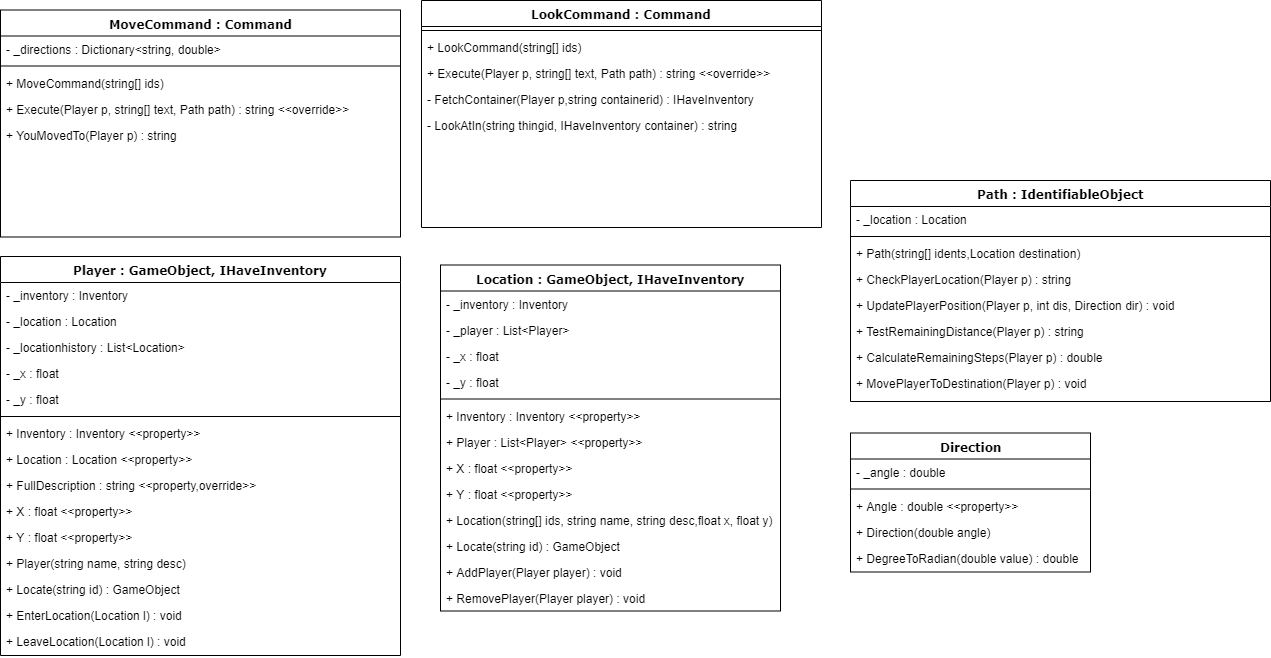

The diagram above was exported from draw.io. Its source (the exported page's mxGraphModel, read from the mxfile embedded in the PNG):
<mxGraphModel dx="766" dy="689" grid="1" gridSize="10" guides="1" tooltips="1" connect="1" arrows="1" fold="1" page="1" pageScale="1" pageWidth="1100" pageHeight="850" background="#ffffff" math="0" shadow="0">
  <root>
    <mxCell id="0" />
    <mxCell id="1" parent="0" />
    <mxCell id="78961159f06e98e8-17" value="MoveCommand : Command" style="swimlane;html=1;fontStyle=1;align=center;verticalAlign=top;childLayout=stackLayout;horizontal=1;startSize=26;horizontalStack=0;resizeParent=1;resizeLast=0;collapsible=1;marginBottom=0;swimlaneFillColor=#ffffff;rounded=0;shadow=0;comic=0;labelBackgroundColor=none;strokeColor=#000000;strokeWidth=1;fillColor=none;fontFamily=Verdana;fontSize=12;fontColor=#000000;" parent="1" vertex="1">
      <mxGeometry x="10" y="34.5" width="400" height="227" as="geometry" />
    </mxCell>
    <mxCell id="78961159f06e98e8-21" value="- _directions :&amp;nbsp;Dictionary&amp;lt;string, double&amp;gt;" style="text;html=1;strokeColor=none;fillColor=none;align=left;verticalAlign=top;spacingLeft=4;spacingRight=4;whiteSpace=wrap;overflow=hidden;rotatable=0;points=[[0,0.5],[1,0.5]];portConstraint=eastwest;" parent="78961159f06e98e8-17" vertex="1">
      <mxGeometry y="26" width="400" height="26" as="geometry" />
    </mxCell>
    <mxCell id="78961159f06e98e8-19" value="" style="line;html=1;strokeWidth=1;fillColor=none;align=left;verticalAlign=middle;spacingTop=-1;spacingLeft=3;spacingRight=3;rotatable=0;labelPosition=right;points=[];portConstraint=eastwest;" parent="78961159f06e98e8-17" vertex="1">
      <mxGeometry y="52" width="400" height="8" as="geometry" />
    </mxCell>
    <mxCell id="78961159f06e98e8-20" value="+ MoveCommand(string[] ids)" style="text;html=1;strokeColor=none;fillColor=none;align=left;verticalAlign=top;spacingLeft=4;spacingRight=4;whiteSpace=wrap;overflow=hidden;rotatable=0;points=[[0,0.5],[1,0.5]];portConstraint=eastwest;" parent="78961159f06e98e8-17" vertex="1">
      <mxGeometry y="60" width="400" height="26" as="geometry" />
    </mxCell>
    <mxCell id="78961159f06e98e8-27" value="+ Execute(Player p, string[] text, Path path) : string &amp;lt;&amp;lt;override&amp;gt;&amp;gt;" style="text;html=1;strokeColor=none;fillColor=none;align=left;verticalAlign=top;spacingLeft=4;spacingRight=4;whiteSpace=wrap;overflow=hidden;rotatable=0;points=[[0,0.5],[1,0.5]];portConstraint=eastwest;" parent="78961159f06e98e8-17" vertex="1">
      <mxGeometry y="86" width="400" height="26" as="geometry" />
    </mxCell>
    <mxCell id="HVTwYCdF1wGY8wffCpfm-7" value="+ YouMovedTo(Player p) : string" style="text;html=1;strokeColor=none;fillColor=none;align=left;verticalAlign=top;spacingLeft=4;spacingRight=4;whiteSpace=wrap;overflow=hidden;rotatable=0;points=[[0,0.5],[1,0.5]];portConstraint=eastwest;" vertex="1" parent="78961159f06e98e8-17">
      <mxGeometry y="112" width="400" height="26" as="geometry" />
    </mxCell>
    <mxCell id="78961159f06e98e8-56" value="Direction" style="swimlane;html=1;fontStyle=1;align=center;verticalAlign=top;childLayout=stackLayout;horizontal=1;startSize=26;horizontalStack=0;resizeParent=1;resizeLast=0;collapsible=1;marginBottom=0;swimlaneFillColor=#ffffff;rounded=0;shadow=0;comic=0;labelBackgroundColor=none;strokeColor=#000000;strokeWidth=1;fillColor=none;fontFamily=Verdana;fontSize=12;fontColor=#000000;" parent="1" vertex="1">
      <mxGeometry x="860" y="457.5" width="240" height="139" as="geometry" />
    </mxCell>
    <mxCell id="78961159f06e98e8-57" value="- _angle : double" style="text;html=1;strokeColor=none;fillColor=none;align=left;verticalAlign=top;spacingLeft=4;spacingRight=4;whiteSpace=wrap;overflow=hidden;rotatable=0;points=[[0,0.5],[1,0.5]];portConstraint=eastwest;" parent="78961159f06e98e8-56" vertex="1">
      <mxGeometry y="26" width="240" height="26" as="geometry" />
    </mxCell>
    <mxCell id="78961159f06e98e8-64" value="" style="line;html=1;strokeWidth=1;fillColor=none;align=left;verticalAlign=middle;spacingTop=-1;spacingLeft=3;spacingRight=3;rotatable=0;labelPosition=right;points=[];portConstraint=eastwest;" parent="78961159f06e98e8-56" vertex="1">
      <mxGeometry y="52" width="240" height="8" as="geometry" />
    </mxCell>
    <mxCell id="78961159f06e98e8-65" value="+ Angle : double &amp;lt;&amp;lt;property&amp;gt;&amp;gt;" style="text;html=1;strokeColor=none;fillColor=none;align=left;verticalAlign=top;spacingLeft=4;spacingRight=4;whiteSpace=wrap;overflow=hidden;rotatable=0;points=[[0,0.5],[1,0.5]];portConstraint=eastwest;" parent="78961159f06e98e8-56" vertex="1">
      <mxGeometry y="60" width="240" height="26" as="geometry" />
    </mxCell>
    <mxCell id="78961159f06e98e8-66" value="+ Direction(double angle)" style="text;html=1;strokeColor=none;fillColor=none;align=left;verticalAlign=top;spacingLeft=4;spacingRight=4;whiteSpace=wrap;overflow=hidden;rotatable=0;points=[[0,0.5],[1,0.5]];portConstraint=eastwest;" parent="78961159f06e98e8-56" vertex="1">
      <mxGeometry y="86" width="240" height="26" as="geometry" />
    </mxCell>
    <mxCell id="78961159f06e98e8-68" value="+ DegreeToRadian(double value) : double" style="text;html=1;strokeColor=none;fillColor=none;align=left;verticalAlign=top;spacingLeft=4;spacingRight=4;whiteSpace=wrap;overflow=hidden;rotatable=0;points=[[0,0.5],[1,0.5]];portConstraint=eastwest;" parent="78961159f06e98e8-56" vertex="1">
      <mxGeometry y="112" width="240" height="26" as="geometry" />
    </mxCell>
    <mxCell id="78961159f06e98e8-69" value="Location :&amp;nbsp;GameObject, IHaveInventory" style="swimlane;html=1;fontStyle=1;align=center;verticalAlign=top;childLayout=stackLayout;horizontal=1;startSize=26;horizontalStack=0;resizeParent=1;resizeLast=0;collapsible=1;marginBottom=0;swimlaneFillColor=#ffffff;rounded=0;shadow=0;comic=0;labelBackgroundColor=none;strokeColor=#000000;strokeWidth=1;fillColor=none;fontFamily=Verdana;fontSize=12;fontColor=#000000;" parent="1" vertex="1">
      <mxGeometry x="450" y="289.5" width="340" height="346" as="geometry" />
    </mxCell>
    <mxCell id="78961159f06e98e8-71" value="- _inventory : Inventory" style="text;html=1;strokeColor=none;fillColor=none;align=left;verticalAlign=top;spacingLeft=4;spacingRight=4;whiteSpace=wrap;overflow=hidden;rotatable=0;points=[[0,0.5],[1,0.5]];portConstraint=eastwest;" parent="78961159f06e98e8-69" vertex="1">
      <mxGeometry y="26" width="340" height="26" as="geometry" />
    </mxCell>
    <mxCell id="78961159f06e98e8-72" value="- _player : List&amp;lt;Player&amp;gt;" style="text;html=1;strokeColor=none;fillColor=none;align=left;verticalAlign=top;spacingLeft=4;spacingRight=4;whiteSpace=wrap;overflow=hidden;rotatable=0;points=[[0,0.5],[1,0.5]];portConstraint=eastwest;" parent="78961159f06e98e8-69" vertex="1">
      <mxGeometry y="52" width="340" height="26" as="geometry" />
    </mxCell>
    <mxCell id="HVTwYCdF1wGY8wffCpfm-33" value="- _x : float" style="text;html=1;strokeColor=none;fillColor=none;align=left;verticalAlign=top;spacingLeft=4;spacingRight=4;whiteSpace=wrap;overflow=hidden;rotatable=0;points=[[0,0.5],[1,0.5]];portConstraint=eastwest;" vertex="1" parent="78961159f06e98e8-69">
      <mxGeometry y="78" width="340" height="26" as="geometry" />
    </mxCell>
    <mxCell id="HVTwYCdF1wGY8wffCpfm-34" value="- _y : float" style="text;html=1;strokeColor=none;fillColor=none;align=left;verticalAlign=top;spacingLeft=4;spacingRight=4;whiteSpace=wrap;overflow=hidden;rotatable=0;points=[[0,0.5],[1,0.5]];portConstraint=eastwest;" vertex="1" parent="78961159f06e98e8-69">
      <mxGeometry y="104" width="340" height="26" as="geometry" />
    </mxCell>
    <mxCell id="78961159f06e98e8-77" value="" style="line;html=1;strokeWidth=1;fillColor=none;align=left;verticalAlign=middle;spacingTop=-1;spacingLeft=3;spacingRight=3;rotatable=0;labelPosition=right;points=[];portConstraint=eastwest;" parent="78961159f06e98e8-69" vertex="1">
      <mxGeometry y="130" width="340" height="8" as="geometry" />
    </mxCell>
    <mxCell id="78961159f06e98e8-78" value="+ Inventory : Inventory &amp;lt;&amp;lt;property&amp;gt;&amp;gt;" style="text;html=1;strokeColor=none;fillColor=none;align=left;verticalAlign=top;spacingLeft=4;spacingRight=4;whiteSpace=wrap;overflow=hidden;rotatable=0;points=[[0,0.5],[1,0.5]];portConstraint=eastwest;" parent="78961159f06e98e8-69" vertex="1">
      <mxGeometry y="138" width="340" height="26" as="geometry" />
    </mxCell>
    <mxCell id="78961159f06e98e8-79" value="+ Player : List&amp;lt;Player&amp;gt; &amp;lt;&amp;lt;property&amp;gt;&amp;gt;" style="text;html=1;strokeColor=none;fillColor=none;align=left;verticalAlign=top;spacingLeft=4;spacingRight=4;whiteSpace=wrap;overflow=hidden;rotatable=0;points=[[0,0.5],[1,0.5]];portConstraint=eastwest;" parent="78961159f06e98e8-69" vertex="1">
      <mxGeometry y="164" width="340" height="26" as="geometry" />
    </mxCell>
    <mxCell id="HVTwYCdF1wGY8wffCpfm-35" value="+ X : float &amp;lt;&amp;lt;property&amp;gt;&amp;gt;&lt;br&gt;" style="text;html=1;strokeColor=none;fillColor=none;align=left;verticalAlign=top;spacingLeft=4;spacingRight=4;whiteSpace=wrap;overflow=hidden;rotatable=0;points=[[0,0.5],[1,0.5]];portConstraint=eastwest;" vertex="1" parent="78961159f06e98e8-69">
      <mxGeometry y="190" width="340" height="26" as="geometry" />
    </mxCell>
    <mxCell id="HVTwYCdF1wGY8wffCpfm-36" value="+ Y : float &amp;lt;&amp;lt;property&amp;gt;&amp;gt;" style="text;html=1;strokeColor=none;fillColor=none;align=left;verticalAlign=top;spacingLeft=4;spacingRight=4;whiteSpace=wrap;overflow=hidden;rotatable=0;points=[[0,0.5],[1,0.5]];portConstraint=eastwest;" vertex="1" parent="78961159f06e98e8-69">
      <mxGeometry y="216" width="340" height="26" as="geometry" />
    </mxCell>
    <mxCell id="HVTwYCdF1wGY8wffCpfm-38" value="+ Location(string[] ids, string name, string desc,float x, float y)" style="text;html=1;strokeColor=none;fillColor=none;align=left;verticalAlign=top;spacingLeft=4;spacingRight=4;whiteSpace=wrap;overflow=hidden;rotatable=0;points=[[0,0.5],[1,0.5]];portConstraint=eastwest;" vertex="1" parent="78961159f06e98e8-69">
      <mxGeometry y="242" width="340" height="26" as="geometry" />
    </mxCell>
    <mxCell id="78961159f06e98e8-80" value="+ Locate(string id) : GameObject" style="text;html=1;strokeColor=none;fillColor=none;align=left;verticalAlign=top;spacingLeft=4;spacingRight=4;whiteSpace=wrap;overflow=hidden;rotatable=0;points=[[0,0.5],[1,0.5]];portConstraint=eastwest;" parent="78961159f06e98e8-69" vertex="1">
      <mxGeometry y="268" width="340" height="26" as="geometry" />
    </mxCell>
    <mxCell id="78961159f06e98e8-81" value="+ AddPlayer(Player player) : void" style="text;html=1;strokeColor=none;fillColor=none;align=left;verticalAlign=top;spacingLeft=4;spacingRight=4;whiteSpace=wrap;overflow=hidden;rotatable=0;points=[[0,0.5],[1,0.5]];portConstraint=eastwest;" parent="78961159f06e98e8-69" vertex="1">
      <mxGeometry y="294" width="340" height="26" as="geometry" />
    </mxCell>
    <mxCell id="HVTwYCdF1wGY8wffCpfm-37" value="+ RemovePlayer(Player player) : void" style="text;html=1;strokeColor=none;fillColor=none;align=left;verticalAlign=top;spacingLeft=4;spacingRight=4;whiteSpace=wrap;overflow=hidden;rotatable=0;points=[[0,0.5],[1,0.5]];portConstraint=eastwest;" vertex="1" parent="78961159f06e98e8-69">
      <mxGeometry y="320" width="340" height="26" as="geometry" />
    </mxCell>
    <mxCell id="78961159f06e98e8-82" value="Path : IdentifiableObject" style="swimlane;html=1;fontStyle=1;align=center;verticalAlign=top;childLayout=stackLayout;horizontal=1;startSize=26;horizontalStack=0;resizeParent=1;resizeLast=0;collapsible=1;marginBottom=0;swimlaneFillColor=#ffffff;rounded=0;shadow=0;comic=0;labelBackgroundColor=none;strokeColor=#000000;strokeWidth=1;fillColor=none;fontFamily=Verdana;fontSize=12;fontColor=#000000;" parent="1" vertex="1">
      <mxGeometry x="860" y="205" width="420" height="221" as="geometry" />
    </mxCell>
    <mxCell id="78961159f06e98e8-83" value="- _location : Location" style="text;html=1;strokeColor=none;fillColor=none;align=left;verticalAlign=top;spacingLeft=4;spacingRight=4;whiteSpace=wrap;overflow=hidden;rotatable=0;points=[[0,0.5],[1,0.5]];portConstraint=eastwest;" parent="78961159f06e98e8-82" vertex="1">
      <mxGeometry y="26" width="420" height="26" as="geometry" />
    </mxCell>
    <mxCell id="78961159f06e98e8-90" value="" style="line;html=1;strokeWidth=1;fillColor=none;align=left;verticalAlign=middle;spacingTop=-1;spacingLeft=3;spacingRight=3;rotatable=0;labelPosition=right;points=[];portConstraint=eastwest;" parent="78961159f06e98e8-82" vertex="1">
      <mxGeometry y="52" width="420" height="8" as="geometry" />
    </mxCell>
    <mxCell id="78961159f06e98e8-91" value="+ Path(string[] idents,Location destination)" style="text;html=1;strokeColor=none;fillColor=none;align=left;verticalAlign=top;spacingLeft=4;spacingRight=4;whiteSpace=wrap;overflow=hidden;rotatable=0;points=[[0,0.5],[1,0.5]];portConstraint=eastwest;" parent="78961159f06e98e8-82" vertex="1">
      <mxGeometry y="60" width="420" height="26" as="geometry" />
    </mxCell>
    <mxCell id="78961159f06e98e8-94" value="+ CheckPlayerLocation(Player p) : string" style="text;html=1;strokeColor=none;fillColor=none;align=left;verticalAlign=top;spacingLeft=4;spacingRight=4;whiteSpace=wrap;overflow=hidden;rotatable=0;points=[[0,0.5],[1,0.5]];portConstraint=eastwest;" parent="78961159f06e98e8-82" vertex="1">
      <mxGeometry y="86" width="420" height="26" as="geometry" />
    </mxCell>
    <mxCell id="78961159f06e98e8-84" value="+ UpdatePlayerPosition(Player p, int dis, Direction dir) : void" style="text;html=1;strokeColor=none;fillColor=none;align=left;verticalAlign=top;spacingLeft=4;spacingRight=4;whiteSpace=wrap;overflow=hidden;rotatable=0;points=[[0,0.5],[1,0.5]];portConstraint=eastwest;" parent="78961159f06e98e8-82" vertex="1">
      <mxGeometry y="112" width="420" height="26" as="geometry" />
    </mxCell>
    <mxCell id="78961159f06e98e8-85" value="+ TestRemainingDistance(Player p) : string" style="text;html=1;strokeColor=none;fillColor=none;align=left;verticalAlign=top;spacingLeft=4;spacingRight=4;whiteSpace=wrap;overflow=hidden;rotatable=0;points=[[0,0.5],[1,0.5]];portConstraint=eastwest;" parent="78961159f06e98e8-82" vertex="1">
      <mxGeometry y="138" width="420" height="26" as="geometry" />
    </mxCell>
    <mxCell id="78961159f06e98e8-86" value="+ CalculateRemainingSteps(Player p) : double" style="text;html=1;strokeColor=none;fillColor=none;align=left;verticalAlign=top;spacingLeft=4;spacingRight=4;whiteSpace=wrap;overflow=hidden;rotatable=0;points=[[0,0.5],[1,0.5]];portConstraint=eastwest;" parent="78961159f06e98e8-82" vertex="1">
      <mxGeometry y="164" width="420" height="26" as="geometry" />
    </mxCell>
    <mxCell id="78961159f06e98e8-87" value="+ MovePlayerToDestination(Player p) : void" style="text;html=1;strokeColor=none;fillColor=none;align=left;verticalAlign=top;spacingLeft=4;spacingRight=4;whiteSpace=wrap;overflow=hidden;rotatable=0;points=[[0,0.5],[1,0.5]];portConstraint=eastwest;" parent="78961159f06e98e8-82" vertex="1">
      <mxGeometry y="190" width="420" height="26" as="geometry" />
    </mxCell>
    <mxCell id="HVTwYCdF1wGY8wffCpfm-8" value="Player : GameObject, IHaveInventory" style="swimlane;html=1;fontStyle=1;align=center;verticalAlign=top;childLayout=stackLayout;horizontal=1;startSize=26;horizontalStack=0;resizeParent=1;resizeLast=0;collapsible=1;marginBottom=0;swimlaneFillColor=#ffffff;rounded=0;shadow=0;comic=0;labelBackgroundColor=none;strokeColor=#000000;strokeWidth=1;fillColor=none;fontFamily=Verdana;fontSize=12;fontColor=#000000;" vertex="1" parent="1">
      <mxGeometry x="10" y="281" width="400" height="399" as="geometry" />
    </mxCell>
    <mxCell id="HVTwYCdF1wGY8wffCpfm-9" value="-&amp;nbsp;_inventory : Inventory" style="text;html=1;strokeColor=none;fillColor=none;align=left;verticalAlign=top;spacingLeft=4;spacingRight=4;whiteSpace=wrap;overflow=hidden;rotatable=0;points=[[0,0.5],[1,0.5]];portConstraint=eastwest;" vertex="1" parent="HVTwYCdF1wGY8wffCpfm-8">
      <mxGeometry y="26" width="400" height="26" as="geometry" />
    </mxCell>
    <mxCell id="HVTwYCdF1wGY8wffCpfm-22" value="- _location : Location" style="text;html=1;strokeColor=none;fillColor=none;align=left;verticalAlign=top;spacingLeft=4;spacingRight=4;whiteSpace=wrap;overflow=hidden;rotatable=0;points=[[0,0.5],[1,0.5]];portConstraint=eastwest;" vertex="1" parent="HVTwYCdF1wGY8wffCpfm-8">
      <mxGeometry y="52" width="400" height="26" as="geometry" />
    </mxCell>
    <mxCell id="HVTwYCdF1wGY8wffCpfm-23" value="- _locationhistory : List&amp;lt;Location&amp;gt;" style="text;html=1;strokeColor=none;fillColor=none;align=left;verticalAlign=top;spacingLeft=4;spacingRight=4;whiteSpace=wrap;overflow=hidden;rotatable=0;points=[[0,0.5],[1,0.5]];portConstraint=eastwest;" vertex="1" parent="HVTwYCdF1wGY8wffCpfm-8">
      <mxGeometry y="78" width="400" height="26" as="geometry" />
    </mxCell>
    <mxCell id="HVTwYCdF1wGY8wffCpfm-24" value="- _x : float" style="text;html=1;strokeColor=none;fillColor=none;align=left;verticalAlign=top;spacingLeft=4;spacingRight=4;whiteSpace=wrap;overflow=hidden;rotatable=0;points=[[0,0.5],[1,0.5]];portConstraint=eastwest;" vertex="1" parent="HVTwYCdF1wGY8wffCpfm-8">
      <mxGeometry y="104" width="400" height="26" as="geometry" />
    </mxCell>
    <mxCell id="HVTwYCdF1wGY8wffCpfm-25" value="- _y : float" style="text;html=1;strokeColor=none;fillColor=none;align=left;verticalAlign=top;spacingLeft=4;spacingRight=4;whiteSpace=wrap;overflow=hidden;rotatable=0;points=[[0,0.5],[1,0.5]];portConstraint=eastwest;" vertex="1" parent="HVTwYCdF1wGY8wffCpfm-8">
      <mxGeometry y="130" width="400" height="26" as="geometry" />
    </mxCell>
    <mxCell id="HVTwYCdF1wGY8wffCpfm-10" value="" style="line;html=1;strokeWidth=1;fillColor=none;align=left;verticalAlign=middle;spacingTop=-1;spacingLeft=3;spacingRight=3;rotatable=0;labelPosition=right;points=[];portConstraint=eastwest;" vertex="1" parent="HVTwYCdF1wGY8wffCpfm-8">
      <mxGeometry y="156" width="400" height="8" as="geometry" />
    </mxCell>
    <mxCell id="HVTwYCdF1wGY8wffCpfm-26" value="+ Inventory : Inventory &amp;lt;&amp;lt;property&amp;gt;&amp;gt;" style="text;html=1;strokeColor=none;fillColor=none;align=left;verticalAlign=top;spacingLeft=4;spacingRight=4;whiteSpace=wrap;overflow=hidden;rotatable=0;points=[[0,0.5],[1,0.5]];portConstraint=eastwest;" vertex="1" parent="HVTwYCdF1wGY8wffCpfm-8">
      <mxGeometry y="164" width="400" height="26" as="geometry" />
    </mxCell>
    <mxCell id="HVTwYCdF1wGY8wffCpfm-11" value="+ Location : Location &amp;lt;&amp;lt;property&amp;gt;&amp;gt;" style="text;html=1;strokeColor=none;fillColor=none;align=left;verticalAlign=top;spacingLeft=4;spacingRight=4;whiteSpace=wrap;overflow=hidden;rotatable=0;points=[[0,0.5],[1,0.5]];portConstraint=eastwest;" vertex="1" parent="HVTwYCdF1wGY8wffCpfm-8">
      <mxGeometry y="190" width="400" height="26" as="geometry" />
    </mxCell>
    <mxCell id="HVTwYCdF1wGY8wffCpfm-12" value="+ FullDescription : string &amp;lt;&amp;lt;property,override&amp;gt;&amp;gt;" style="text;html=1;strokeColor=none;fillColor=none;align=left;verticalAlign=top;spacingLeft=4;spacingRight=4;whiteSpace=wrap;overflow=hidden;rotatable=0;points=[[0,0.5],[1,0.5]];portConstraint=eastwest;" vertex="1" parent="HVTwYCdF1wGY8wffCpfm-8">
      <mxGeometry y="216" width="400" height="26" as="geometry" />
    </mxCell>
    <mxCell id="HVTwYCdF1wGY8wffCpfm-13" value="+ X : float &amp;lt;&amp;lt;property&amp;gt;&amp;gt;&lt;br&gt;" style="text;html=1;strokeColor=none;fillColor=none;align=left;verticalAlign=top;spacingLeft=4;spacingRight=4;whiteSpace=wrap;overflow=hidden;rotatable=0;points=[[0,0.5],[1,0.5]];portConstraint=eastwest;" vertex="1" parent="HVTwYCdF1wGY8wffCpfm-8">
      <mxGeometry y="242" width="400" height="26" as="geometry" />
    </mxCell>
    <mxCell id="HVTwYCdF1wGY8wffCpfm-27" value="+ Y : float &amp;lt;&amp;lt;property&amp;gt;&amp;gt;" style="text;html=1;strokeColor=none;fillColor=none;align=left;verticalAlign=top;spacingLeft=4;spacingRight=4;whiteSpace=wrap;overflow=hidden;rotatable=0;points=[[0,0.5],[1,0.5]];portConstraint=eastwest;" vertex="1" parent="HVTwYCdF1wGY8wffCpfm-8">
      <mxGeometry y="268" width="400" height="26" as="geometry" />
    </mxCell>
    <mxCell id="HVTwYCdF1wGY8wffCpfm-28" value="+ Player(string name, string desc)" style="text;html=1;strokeColor=none;fillColor=none;align=left;verticalAlign=top;spacingLeft=4;spacingRight=4;whiteSpace=wrap;overflow=hidden;rotatable=0;points=[[0,0.5],[1,0.5]];portConstraint=eastwest;" vertex="1" parent="HVTwYCdF1wGY8wffCpfm-8">
      <mxGeometry y="294" width="400" height="26" as="geometry" />
    </mxCell>
    <mxCell id="HVTwYCdF1wGY8wffCpfm-29" value="+ Locate(string id) : GameObject" style="text;html=1;strokeColor=none;fillColor=none;align=left;verticalAlign=top;spacingLeft=4;spacingRight=4;whiteSpace=wrap;overflow=hidden;rotatable=0;points=[[0,0.5],[1,0.5]];portConstraint=eastwest;" vertex="1" parent="HVTwYCdF1wGY8wffCpfm-8">
      <mxGeometry y="320" width="400" height="26" as="geometry" />
    </mxCell>
    <mxCell id="HVTwYCdF1wGY8wffCpfm-31" value="+ EnterLocation(Location l) : void" style="text;html=1;strokeColor=none;fillColor=none;align=left;verticalAlign=top;spacingLeft=4;spacingRight=4;whiteSpace=wrap;overflow=hidden;rotatable=0;points=[[0,0.5],[1,0.5]];portConstraint=eastwest;" vertex="1" parent="HVTwYCdF1wGY8wffCpfm-8">
      <mxGeometry y="346" width="400" height="26" as="geometry" />
    </mxCell>
    <mxCell id="HVTwYCdF1wGY8wffCpfm-32" value="+ LeaveLocation(Location l) : void" style="text;html=1;strokeColor=none;fillColor=none;align=left;verticalAlign=top;spacingLeft=4;spacingRight=4;whiteSpace=wrap;overflow=hidden;rotatable=0;points=[[0,0.5],[1,0.5]];portConstraint=eastwest;" vertex="1" parent="HVTwYCdF1wGY8wffCpfm-8">
      <mxGeometry y="372" width="400" height="26" as="geometry" />
    </mxCell>
    <mxCell id="HVTwYCdF1wGY8wffCpfm-15" value="LookCommand : Command" style="swimlane;html=1;fontStyle=1;align=center;verticalAlign=top;childLayout=stackLayout;horizontal=1;startSize=26;horizontalStack=0;resizeParent=1;resizeLast=0;collapsible=1;marginBottom=0;swimlaneFillColor=#ffffff;rounded=0;shadow=0;comic=0;labelBackgroundColor=none;strokeColor=#000000;strokeWidth=1;fillColor=none;fontFamily=Verdana;fontSize=12;fontColor=#000000;" vertex="1" parent="1">
      <mxGeometry x="431" y="25" width="400" height="227" as="geometry" />
    </mxCell>
    <mxCell id="HVTwYCdF1wGY8wffCpfm-17" value="" style="line;html=1;strokeWidth=1;fillColor=none;align=left;verticalAlign=middle;spacingTop=-1;spacingLeft=3;spacingRight=3;rotatable=0;labelPosition=right;points=[];portConstraint=eastwest;" vertex="1" parent="HVTwYCdF1wGY8wffCpfm-15">
      <mxGeometry y="26" width="400" height="8" as="geometry" />
    </mxCell>
    <mxCell id="HVTwYCdF1wGY8wffCpfm-18" value="+ LookCommand(string[] ids)" style="text;html=1;strokeColor=none;fillColor=none;align=left;verticalAlign=top;spacingLeft=4;spacingRight=4;whiteSpace=wrap;overflow=hidden;rotatable=0;points=[[0,0.5],[1,0.5]];portConstraint=eastwest;" vertex="1" parent="HVTwYCdF1wGY8wffCpfm-15">
      <mxGeometry y="34" width="400" height="26" as="geometry" />
    </mxCell>
    <mxCell id="HVTwYCdF1wGY8wffCpfm-19" value="+ Execute(Player p, string[] text, Path path) : string &amp;lt;&amp;lt;override&amp;gt;&amp;gt;" style="text;html=1;strokeColor=none;fillColor=none;align=left;verticalAlign=top;spacingLeft=4;spacingRight=4;whiteSpace=wrap;overflow=hidden;rotatable=0;points=[[0,0.5],[1,0.5]];portConstraint=eastwest;" vertex="1" parent="HVTwYCdF1wGY8wffCpfm-15">
      <mxGeometry y="60" width="400" height="26" as="geometry" />
    </mxCell>
    <mxCell id="HVTwYCdF1wGY8wffCpfm-20" value="- FetchContainer(Player p,string containerid) : IHaveInventory" style="text;html=1;strokeColor=none;fillColor=none;align=left;verticalAlign=top;spacingLeft=4;spacingRight=4;whiteSpace=wrap;overflow=hidden;rotatable=0;points=[[0,0.5],[1,0.5]];portConstraint=eastwest;" vertex="1" parent="HVTwYCdF1wGY8wffCpfm-15">
      <mxGeometry y="86" width="400" height="26" as="geometry" />
    </mxCell>
    <mxCell id="HVTwYCdF1wGY8wffCpfm-21" value="- LookAtIn(string thingid, IHaveInventory container) : string" style="text;html=1;strokeColor=none;fillColor=none;align=left;verticalAlign=top;spacingLeft=4;spacingRight=4;whiteSpace=wrap;overflow=hidden;rotatable=0;points=[[0,0.5],[1,0.5]];portConstraint=eastwest;" vertex="1" parent="HVTwYCdF1wGY8wffCpfm-15">
      <mxGeometry y="112" width="400" height="26" as="geometry" />
    </mxCell>
  </root>
</mxGraphModel>